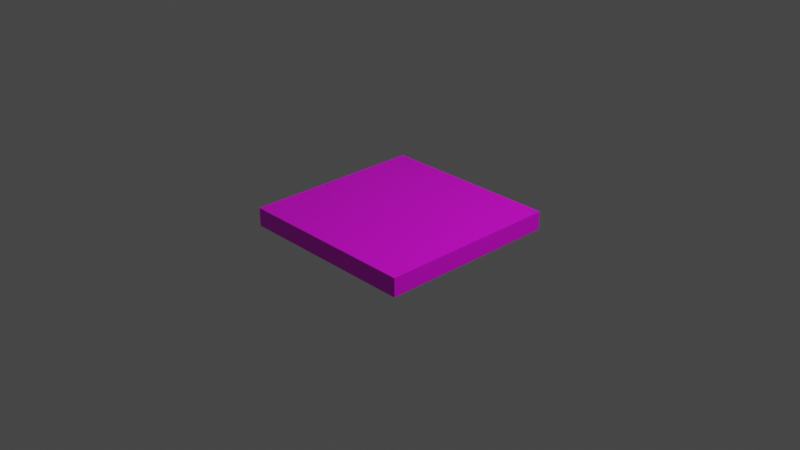 # Source: model_4.blend  (saved by Blender 2.82.7; exported with 4.5.12 LTS)
import bpy
from mathutils import Matrix  # noqa: F401  (used for matrix-valued properties, if any)

bpy.ops.wm.read_factory_settings(use_empty=True)
scene = bpy.context.scene
scene.name = 'Scene'

# ---- collections
col_collection = bpy.data.collections.new('Collection'); scene.collection.children.link(col_collection)

# ---- images (referenced by path relative to the original .blend; pixels are not part of the script)
import os
ASSET_DIR = os.environ.get("B2B_ASSET_DIR", "")  # directory of the original .blend (textures are referenced by path, not embedded)
HERE = os.path.dirname(os.path.abspath(__file__))  # packed textures are extracted next to this script under _unpacked/

def load_image(name, relpath, width, height, colorspace="sRGB"):
    """Load a texture the original file referenced (path relative to the .blend, or extracted next to this script)."""
    p = next((c for c in (os.path.join(HERE, relpath), os.path.join(ASSET_DIR, relpath)) if relpath and os.path.exists(c)), "")
    if p:
        img = bpy.data.images.load(p, check_existing=True)
        img.name = name
    else:  # same state as the original file: an image datablock whose file is absent (Cycles renders it pink)
        img = bpy.data.images.new(name, width, height)
        img.source = "FILE"
        img.filepath = "//" + (relpath or name)
    img.colorspace_settings.name = colorspace
    return img
img_6x6_4_png = load_image('6x6_4.png', '6x6_4.png', 1024, 1024, 'sRGB')

# ---- materials (node trees are filled in below, after node groups)
mat_cubo = bpy.data.materials.new('Cubo')
mat_cubo.alpha_threshold = 0.0
mat_cubo.use_transparent_shadow = False
mat_cubo.preview_render_type = 'FLAT'
mat_cubo.line_color = (0.0, 0.0, 0.0, 1.0)

# ---- material node trees
mat_cubo.use_nodes = True; mat_cubo.node_tree.nodes.clear()
_N = mat_cubo.node_tree.nodes; _L = mat_cubo.node_tree.links
n0 = _N.new('ShaderNodeOutputMaterial'); n0.name = 'Material Output'; n0.location = (300, 300)
n1 = _N.new('ShaderNodeBsdfPrincipled'); n1.name = 'Principled BSDF'; n1.location = (10, 300)
n1.distribution = 'GGX'
n1.subsurface_method = 'BURLEY'
n1.inputs[2].default_value = 0.4
n1.inputs[3].default_value = 1.45
n1.inputs[27].default_value = (0.0, 0.0, 0.0, 1.0)
n1.inputs[28].default_value = 1.0
n2 = _N.new('ShaderNodeTexImage'); n2.name = 'Image Texture'; n2.location = (-280, 280)
n2.image = img_6x6_4_png
_L.new(n1.outputs[0], n0.inputs[0])
_L.new(n2.outputs[0], n1.inputs[0])
n0.is_active_output = True

# ---- world
world_world = bpy.data.worlds.new('World'); scene.world = world_world
world_world.use_nodes = True; world_world.node_tree.nodes.clear()
_N = world_world.node_tree.nodes; _L = world_world.node_tree.links
n0 = _N.new('ShaderNodeOutputWorld'); n0.name = 'World Output'; n0.location = (300, 300)
n1 = _N.new('ShaderNodeBackground'); n1.name = 'Background'; n1.location = (10, 300)
n1.inputs[0].default_value = (0.05088, 0.05088, 0.05088, 1.0)
_L.new(n1.outputs[0], n0.inputs[0])
n0.is_active_output = True
world_world.color = (0.05088, 0.05088, 0.05088)
world_world.use_sun_shadow = False
world_world.sun_shadow_jitter_overblur = 0.0

# ---- cameras
cam_camera = bpy.data.cameras.new('Camera')
cam_camera.clip_end = 100.0
cam_camera.ortho_scale = 7.314

# ---- lights
light_light = bpy.data.lights.new('Light', 'POINT')
light_light.transmission_factor = 0.0
light_light.energy = 1000.0
light_light.shadow_soft_size = 0.1
light_light.shadow_maximum_resolution = 0.006
light_light.use_absolute_resolution = True

# ---- meshes
me_cube = bpy.data.meshes.new('Cube')
me_cube.from_pydata([(1.0, 1.0, 0.09979), (1.0, 1.0, -0.1013), (1.0, -1.0, 0.09979), (1.0, -1.0, -0.1013), (-1.0, 1.0, 0.1), (-1.0, 1.0, -0.1), (-1.0, -1.0, 0.1), (-1.0, -1.0, -0.1)], [], [(0, 4, 6, 2), (3, 2, 6, 7), (7, 6, 4, 5), (5, 1, 3, 7), (1, 0, 2, 3), (5, 4, 0, 1)])
_uv = me_cube.uv_layers.new(name='UVMap')
_uv.uv.foreach_set('vector', [0.002568, -0.003999, 0.9935, -0.003999, 0.9935, 0.9869, 0.002568, 0.9869, 0.382, 0.7625, 0.493, 0.7625, 0.493, 0.8735, 0.382, 0.8735, 0.7643, 0.7672, 0.7195, 0.7672, 0.7195, 0.7225, 0.7643, 0.7225, 0.003208, -0.002288, 0.9907, -0.002288, 0.9907, 0.9852, 0.003208, 0.9852, 0.5691, 0.679, 0.441, 0.679, 0.441, 0.5508, 0.5691, 0.5508, 0.4099, 0.2849, 0.5901, 0.2849, 0.5901, 0.4651, 0.4099, 0.4651])
me_cube.materials.append(mat_cubo)
me_cube.use_remesh_preserve_volume = False
me_cube.use_remesh_preserve_attributes = False
me_cube.use_mirror_vertex_groups = False
me_cube.update()

# ---- objects
ob_cube = bpy.data.objects.new('Cube', me_cube)
ob_light = bpy.data.objects.new('Light', light_light)
ob_camera = bpy.data.objects.new('Camera', cam_camera)

# ---- transforms, parenting, visibility, modifiers, constraints
ob_cube.location = (0.0, 0.0, 0.0)
ob_cube.lock_rotations_4d = False
ob_cube.empty_display_type = 'ARROWS'
ob_cube.lineart.crease_threshold = 0.0
ob_light.location = (4.076, 1.005, 5.904)
ob_light.rotation_euler = (0.6503, 0.05522, 1.866)
ob_light.lock_rotations_4d = False
ob_light.empty_display_type = 'ARROWS'
ob_light.color = (0.0, 0.0, 0.0, 0.0)
ob_light.lineart.crease_threshold = 0.0
ob_camera.location = (7.359, -6.926, 4.958)
ob_camera.rotation_euler = (1.109, 0.0, 0.8149)
ob_camera.lock_rotations_4d = False
ob_camera.empty_display_type = 'ARROWS'
ob_camera.color = (0.0, 0.0, 0.0, 0.0)
ob_camera.display_type = 'WIRE'
ob_camera.lineart.crease_threshold = 0.0

# ---- collection membership
col_collection.objects.link(ob_cube)
col_collection.objects.link(ob_light)
col_collection.objects.link(ob_camera)

# ---- scene / render settings (as saved in the file)
scene.camera = ob_camera
scene.frame_start = 1; scene.frame_end = 250; scene.frame_set(0)
scene.render.engine = 'BLENDER_EEVEE_NEXT'
scene.cycles.use_denoising = False
scene.cycles.samples = 128
scene.cycles.sampling_pattern = 'TABULATED_SOBOL'
scene.cycles.use_adaptive_sampling = False
scene.cycles.use_light_tree = False
scene.view_settings.view_transform = 'Filmic'
bpy.context.view_layer.update()
